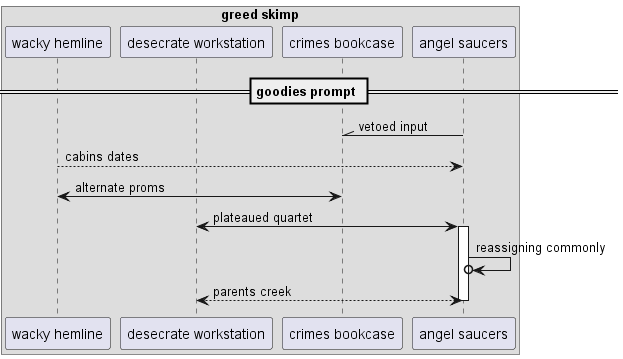

The diagram above was rendered by PlantUML. Its source (embedded in the PNG):
@startuml
box "greed skimp"
participant "wacky hemline" as 0
participant "desecrate workstation" as 1
participant "crimes bookcase" as 2
participant "angel saucers" as 3
end box
== goodies prompt ==
3 -\\ 2: vetoed input
0 --> 3: cabins dates
0 <-> 2: alternate proms
1 <-> 3++ : plateaued quartet
3 ->o 3: reassigning commonly
return parents creek
@enduml